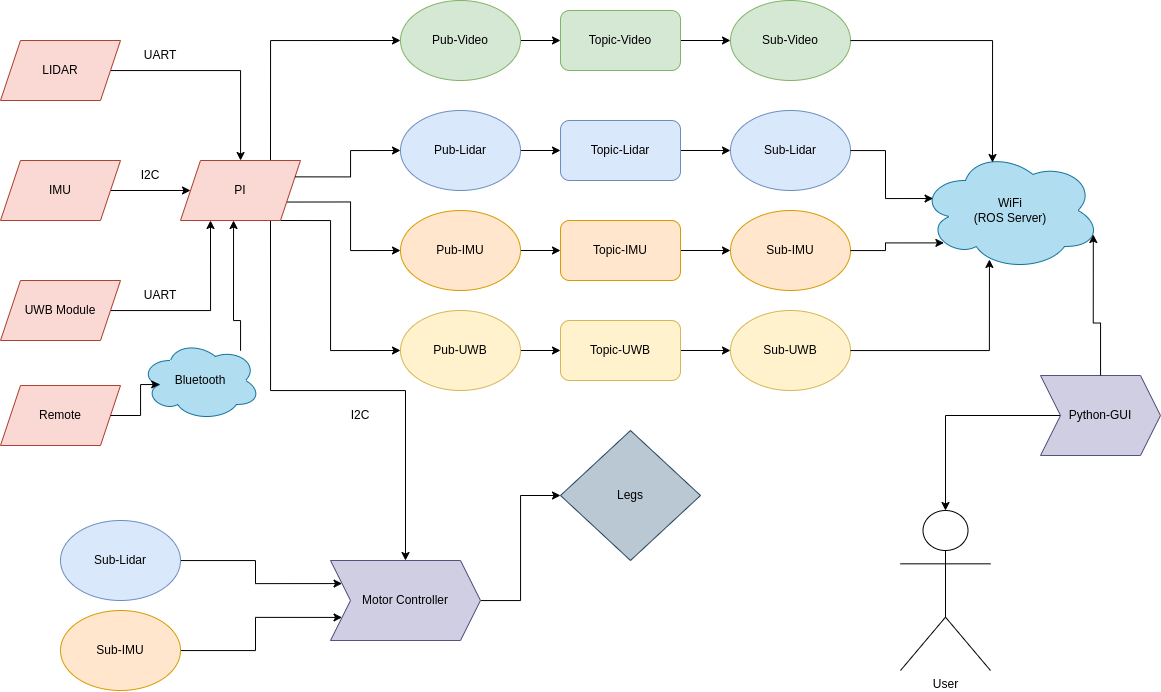

The diagram above was exported from draw.io. Its source (the exported page's mxGraphModel, read from the mxfile embedded in the PNG):
<mxGraphModel dx="1687" dy="1073" grid="1" gridSize="10" guides="1" tooltips="1" connect="1" arrows="1" fold="1" page="1" pageScale="1" pageWidth="850" pageHeight="1100" math="0" shadow="0">
  <root>
    <mxCell id="0" />
    <mxCell id="1" parent="0" />
    <mxCell id="t21J4eiGlBl-V46B6xAk-14" style="edgeStyle=orthogonalEdgeStyle;rounded=0;orthogonalLoop=1;jettySize=auto;html=1;exitX=1;exitY=0.5;exitDx=0;exitDy=0;entryX=0;entryY=0.5;entryDx=0;entryDy=0;" edge="1" parent="1" source="t21J4eiGlBl-V46B6xAk-1" target="t21J4eiGlBl-V46B6xAk-5">
      <mxGeometry relative="1" as="geometry" />
    </mxCell>
    <mxCell id="t21J4eiGlBl-V46B6xAk-1" value="Pub-Video" style="ellipse;whiteSpace=wrap;html=1;fillColor=#d5e8d4;strokeColor=#82b366;" vertex="1" parent="1">
      <mxGeometry x="450" y="130" width="120" height="80" as="geometry" />
    </mxCell>
    <mxCell id="t21J4eiGlBl-V46B6xAk-30" style="edgeStyle=orthogonalEdgeStyle;rounded=0;orthogonalLoop=1;jettySize=auto;html=1;" edge="1" parent="1" source="t21J4eiGlBl-V46B6xAk-2" target="t21J4eiGlBl-V46B6xAk-6">
      <mxGeometry relative="1" as="geometry" />
    </mxCell>
    <mxCell id="t21J4eiGlBl-V46B6xAk-2" value="Pub-UWB" style="ellipse;whiteSpace=wrap;html=1;fillColor=#fff2cc;strokeColor=#d6b656;" vertex="1" parent="1">
      <mxGeometry x="450" y="440" width="120" height="80" as="geometry" />
    </mxCell>
    <mxCell id="t21J4eiGlBl-V46B6xAk-22" style="edgeStyle=orthogonalEdgeStyle;rounded=0;orthogonalLoop=1;jettySize=auto;html=1;entryX=0;entryY=0.5;entryDx=0;entryDy=0;" edge="1" parent="1" source="t21J4eiGlBl-V46B6xAk-3" target="t21J4eiGlBl-V46B6xAk-8">
      <mxGeometry relative="1" as="geometry" />
    </mxCell>
    <mxCell id="t21J4eiGlBl-V46B6xAk-3" value="Pub-Lidar" style="ellipse;whiteSpace=wrap;html=1;fillColor=#dae8fc;strokeColor=#6c8ebf;" vertex="1" parent="1">
      <mxGeometry x="450" y="240" width="120" height="80" as="geometry" />
    </mxCell>
    <mxCell id="t21J4eiGlBl-V46B6xAk-29" style="edgeStyle=orthogonalEdgeStyle;rounded=0;orthogonalLoop=1;jettySize=auto;html=1;" edge="1" parent="1" source="t21J4eiGlBl-V46B6xAk-4" target="t21J4eiGlBl-V46B6xAk-7">
      <mxGeometry relative="1" as="geometry" />
    </mxCell>
    <mxCell id="t21J4eiGlBl-V46B6xAk-4" value="Pub-IMU" style="ellipse;whiteSpace=wrap;html=1;fillColor=#ffe6cc;strokeColor=#d79b00;" vertex="1" parent="1">
      <mxGeometry x="450" y="340" width="120" height="80" as="geometry" />
    </mxCell>
    <mxCell id="t21J4eiGlBl-V46B6xAk-15" style="edgeStyle=orthogonalEdgeStyle;rounded=0;orthogonalLoop=1;jettySize=auto;html=1;exitX=1;exitY=0.5;exitDx=0;exitDy=0;entryX=0;entryY=0.5;entryDx=0;entryDy=0;" edge="1" parent="1" source="t21J4eiGlBl-V46B6xAk-5" target="t21J4eiGlBl-V46B6xAk-10">
      <mxGeometry relative="1" as="geometry" />
    </mxCell>
    <mxCell id="t21J4eiGlBl-V46B6xAk-5" value="Topic-Video" style="rounded=1;whiteSpace=wrap;html=1;fillColor=#d5e8d4;strokeColor=#82b366;" vertex="1" parent="1">
      <mxGeometry x="610" y="140" width="120" height="60" as="geometry" />
    </mxCell>
    <mxCell id="t21J4eiGlBl-V46B6xAk-31" style="edgeStyle=orthogonalEdgeStyle;rounded=0;orthogonalLoop=1;jettySize=auto;html=1;" edge="1" parent="1" source="t21J4eiGlBl-V46B6xAk-6" target="t21J4eiGlBl-V46B6xAk-11">
      <mxGeometry relative="1" as="geometry" />
    </mxCell>
    <mxCell id="t21J4eiGlBl-V46B6xAk-6" value="Topic-UWB" style="rounded=1;whiteSpace=wrap;html=1;fillColor=#fff2cc;strokeColor=#d6b656;" vertex="1" parent="1">
      <mxGeometry x="610" y="450" width="120" height="60" as="geometry" />
    </mxCell>
    <mxCell id="t21J4eiGlBl-V46B6xAk-28" style="edgeStyle=orthogonalEdgeStyle;rounded=0;orthogonalLoop=1;jettySize=auto;html=1;entryX=0;entryY=0.5;entryDx=0;entryDy=0;" edge="1" parent="1" source="t21J4eiGlBl-V46B6xAk-7" target="t21J4eiGlBl-V46B6xAk-13">
      <mxGeometry relative="1" as="geometry" />
    </mxCell>
    <mxCell id="t21J4eiGlBl-V46B6xAk-7" value="Topic-IMU" style="rounded=1;whiteSpace=wrap;html=1;fillColor=#ffe6cc;strokeColor=#d79b00;" vertex="1" parent="1">
      <mxGeometry x="610" y="350" width="120" height="60" as="geometry" />
    </mxCell>
    <mxCell id="t21J4eiGlBl-V46B6xAk-23" style="edgeStyle=orthogonalEdgeStyle;rounded=0;orthogonalLoop=1;jettySize=auto;html=1;entryX=0;entryY=0.5;entryDx=0;entryDy=0;" edge="1" parent="1" source="t21J4eiGlBl-V46B6xAk-8" target="t21J4eiGlBl-V46B6xAk-12">
      <mxGeometry relative="1" as="geometry" />
    </mxCell>
    <mxCell id="t21J4eiGlBl-V46B6xAk-8" value="Topic-Lidar" style="rounded=1;whiteSpace=wrap;html=1;fillColor=#dae8fc;strokeColor=#6c8ebf;" vertex="1" parent="1">
      <mxGeometry x="610" y="250" width="120" height="60" as="geometry" />
    </mxCell>
    <mxCell id="t21J4eiGlBl-V46B6xAk-10" value="Sub-Video" style="ellipse;whiteSpace=wrap;html=1;fillColor=#d5e8d4;strokeColor=#82b366;" vertex="1" parent="1">
      <mxGeometry x="780" y="130" width="120" height="80" as="geometry" />
    </mxCell>
    <mxCell id="t21J4eiGlBl-V46B6xAk-11" value="Sub-UWB" style="ellipse;whiteSpace=wrap;html=1;fillColor=#fff2cc;strokeColor=#d6b656;" vertex="1" parent="1">
      <mxGeometry x="780" y="440" width="120" height="80" as="geometry" />
    </mxCell>
    <mxCell id="t21J4eiGlBl-V46B6xAk-12" value="Sub-Lidar" style="ellipse;whiteSpace=wrap;html=1;fillColor=#dae8fc;strokeColor=#6c8ebf;" vertex="1" parent="1">
      <mxGeometry x="780" y="240" width="120" height="80" as="geometry" />
    </mxCell>
    <mxCell id="t21J4eiGlBl-V46B6xAk-13" value="Sub-IMU" style="ellipse;whiteSpace=wrap;html=1;fillColor=#ffe6cc;strokeColor=#d79b00;" vertex="1" parent="1">
      <mxGeometry x="780" y="340" width="120" height="80" as="geometry" />
    </mxCell>
    <mxCell id="t21J4eiGlBl-V46B6xAk-19" style="edgeStyle=orthogonalEdgeStyle;rounded=0;orthogonalLoop=1;jettySize=auto;html=1;" edge="1" parent="1" source="t21J4eiGlBl-V46B6xAk-16" target="t21J4eiGlBl-V46B6xAk-18">
      <mxGeometry relative="1" as="geometry" />
    </mxCell>
    <mxCell id="t21J4eiGlBl-V46B6xAk-16" value="Python-GUI" style="shape=step;perimeter=stepPerimeter;whiteSpace=wrap;html=1;fixedSize=1;fillColor=#d0cee2;strokeColor=#56517e;" vertex="1" parent="1">
      <mxGeometry x="1090" y="505" width="120" height="80" as="geometry" />
    </mxCell>
    <mxCell id="t21J4eiGlBl-V46B6xAk-18" value="User" style="shape=umlActor;verticalLabelPosition=bottom;verticalAlign=top;html=1;outlineConnect=0;" vertex="1" parent="1">
      <mxGeometry x="950" y="640" width="90" height="160" as="geometry" />
    </mxCell>
    <mxCell id="t21J4eiGlBl-V46B6xAk-41" style="edgeStyle=orthogonalEdgeStyle;rounded=0;orthogonalLoop=1;jettySize=auto;html=1;" edge="1" parent="1" source="t21J4eiGlBl-V46B6xAk-35" target="t21J4eiGlBl-V46B6xAk-40">
      <mxGeometry relative="1" as="geometry" />
    </mxCell>
    <mxCell id="t21J4eiGlBl-V46B6xAk-35" value="Motor Controller" style="shape=step;perimeter=stepPerimeter;whiteSpace=wrap;html=1;fixedSize=1;fillColor=#d0cee2;strokeColor=#56517e;" vertex="1" parent="1">
      <mxGeometry x="380" y="690" width="150" height="80" as="geometry" />
    </mxCell>
    <mxCell id="t21J4eiGlBl-V46B6xAk-39" style="edgeStyle=orthogonalEdgeStyle;rounded=0;orthogonalLoop=1;jettySize=auto;html=1;entryX=0;entryY=0.75;entryDx=0;entryDy=0;" edge="1" parent="1" source="t21J4eiGlBl-V46B6xAk-36" target="t21J4eiGlBl-V46B6xAk-35">
      <mxGeometry relative="1" as="geometry" />
    </mxCell>
    <mxCell id="t21J4eiGlBl-V46B6xAk-36" value="Sub-IMU" style="ellipse;whiteSpace=wrap;html=1;fillColor=#ffe6cc;strokeColor=#d79b00;" vertex="1" parent="1">
      <mxGeometry x="110" y="740" width="120" height="80" as="geometry" />
    </mxCell>
    <mxCell id="t21J4eiGlBl-V46B6xAk-38" style="edgeStyle=orthogonalEdgeStyle;rounded=0;orthogonalLoop=1;jettySize=auto;html=1;entryX=0;entryY=0.25;entryDx=0;entryDy=0;" edge="1" parent="1" source="t21J4eiGlBl-V46B6xAk-37" target="t21J4eiGlBl-V46B6xAk-35">
      <mxGeometry relative="1" as="geometry" />
    </mxCell>
    <mxCell id="t21J4eiGlBl-V46B6xAk-37" value="Sub-Lidar" style="ellipse;whiteSpace=wrap;html=1;fillColor=#dae8fc;strokeColor=#6c8ebf;" vertex="1" parent="1">
      <mxGeometry x="110" y="650" width="120" height="80" as="geometry" />
    </mxCell>
    <mxCell id="t21J4eiGlBl-V46B6xAk-40" value="Legs" style="rhombus;whiteSpace=wrap;html=1;fillColor=#bac8d3;strokeColor=#23445d;" vertex="1" parent="1">
      <mxGeometry x="610" y="560" width="140" height="130" as="geometry" />
    </mxCell>
    <mxCell id="t21J4eiGlBl-V46B6xAk-42" value="Remote" style="shape=parallelogram;perimeter=parallelogramPerimeter;whiteSpace=wrap;html=1;fixedSize=1;fillColor=#fad9d5;strokeColor=#ae4132;" vertex="1" parent="1">
      <mxGeometry x="50" y="515" width="120" height="60" as="geometry" />
    </mxCell>
    <mxCell id="t21J4eiGlBl-V46B6xAk-44" value="Bluetooth" style="ellipse;shape=cloud;whiteSpace=wrap;html=1;fillColor=#b1ddf0;strokeColor=#10739e;" vertex="1" parent="1">
      <mxGeometry x="190" y="470" width="120" height="80" as="geometry" />
    </mxCell>
    <mxCell id="t21J4eiGlBl-V46B6xAk-46" style="edgeStyle=orthogonalEdgeStyle;rounded=0;orthogonalLoop=1;jettySize=auto;html=1;entryX=0.16;entryY=0.55;entryDx=0;entryDy=0;entryPerimeter=0;" edge="1" parent="1" source="t21J4eiGlBl-V46B6xAk-42" target="t21J4eiGlBl-V46B6xAk-44">
      <mxGeometry relative="1" as="geometry" />
    </mxCell>
    <mxCell id="t21J4eiGlBl-V46B6xAk-49" value="WiFi&lt;div&gt;(ROS Server)&lt;/div&gt;" style="ellipse;shape=cloud;whiteSpace=wrap;html=1;fillColor=#b1ddf0;strokeColor=#10739e;" vertex="1" parent="1">
      <mxGeometry x="970" y="280" width="180" height="120" as="geometry" />
    </mxCell>
    <mxCell id="t21J4eiGlBl-V46B6xAk-50" style="edgeStyle=orthogonalEdgeStyle;rounded=0;orthogonalLoop=1;jettySize=auto;html=1;entryX=0.13;entryY=0.77;entryDx=0;entryDy=0;entryPerimeter=0;" edge="1" parent="1" source="t21J4eiGlBl-V46B6xAk-13" target="t21J4eiGlBl-V46B6xAk-49">
      <mxGeometry relative="1" as="geometry" />
    </mxCell>
    <mxCell id="t21J4eiGlBl-V46B6xAk-51" style="edgeStyle=orthogonalEdgeStyle;rounded=0;orthogonalLoop=1;jettySize=auto;html=1;entryX=0.07;entryY=0.4;entryDx=0;entryDy=0;entryPerimeter=0;" edge="1" parent="1" source="t21J4eiGlBl-V46B6xAk-12" target="t21J4eiGlBl-V46B6xAk-49">
      <mxGeometry relative="1" as="geometry" />
    </mxCell>
    <mxCell id="t21J4eiGlBl-V46B6xAk-52" style="edgeStyle=orthogonalEdgeStyle;rounded=0;orthogonalLoop=1;jettySize=auto;html=1;entryX=0.4;entryY=0.1;entryDx=0;entryDy=0;entryPerimeter=0;" edge="1" parent="1" source="t21J4eiGlBl-V46B6xAk-10" target="t21J4eiGlBl-V46B6xAk-49">
      <mxGeometry relative="1" as="geometry" />
    </mxCell>
    <mxCell id="t21J4eiGlBl-V46B6xAk-53" style="edgeStyle=orthogonalEdgeStyle;rounded=0;orthogonalLoop=1;jettySize=auto;html=1;entryX=0.383;entryY=0.908;entryDx=0;entryDy=0;entryPerimeter=0;" edge="1" parent="1" source="t21J4eiGlBl-V46B6xAk-11" target="t21J4eiGlBl-V46B6xAk-49">
      <mxGeometry relative="1" as="geometry" />
    </mxCell>
    <mxCell id="t21J4eiGlBl-V46B6xAk-57" style="edgeStyle=orthogonalEdgeStyle;rounded=0;orthogonalLoop=1;jettySize=auto;html=1;exitX=0.75;exitY=0;exitDx=0;exitDy=0;entryX=0;entryY=0.5;entryDx=0;entryDy=0;" edge="1" parent="1" source="t21J4eiGlBl-V46B6xAk-55" target="t21J4eiGlBl-V46B6xAk-1">
      <mxGeometry relative="1" as="geometry" />
    </mxCell>
    <mxCell id="t21J4eiGlBl-V46B6xAk-59" style="edgeStyle=orthogonalEdgeStyle;rounded=0;orthogonalLoop=1;jettySize=auto;html=1;exitX=1;exitY=0.75;exitDx=0;exitDy=0;entryX=0;entryY=0.5;entryDx=0;entryDy=0;" edge="1" parent="1" source="t21J4eiGlBl-V46B6xAk-55" target="t21J4eiGlBl-V46B6xAk-4">
      <mxGeometry relative="1" as="geometry" />
    </mxCell>
    <mxCell id="t21J4eiGlBl-V46B6xAk-67" style="edgeStyle=orthogonalEdgeStyle;rounded=0;orthogonalLoop=1;jettySize=auto;html=1;exitX=0.75;exitY=1;exitDx=0;exitDy=0;entryX=0;entryY=0.5;entryDx=0;entryDy=0;" edge="1" parent="1" source="t21J4eiGlBl-V46B6xAk-55" target="t21J4eiGlBl-V46B6xAk-2">
      <mxGeometry relative="1" as="geometry">
        <Array as="points">
          <mxPoint x="380" y="350" />
          <mxPoint x="380" y="480" />
        </Array>
      </mxGeometry>
    </mxCell>
    <mxCell id="t21J4eiGlBl-V46B6xAk-78" style="edgeStyle=orthogonalEdgeStyle;rounded=0;orthogonalLoop=1;jettySize=auto;html=1;exitX=0.75;exitY=1;exitDx=0;exitDy=0;" edge="1" parent="1" source="t21J4eiGlBl-V46B6xAk-55" target="t21J4eiGlBl-V46B6xAk-35">
      <mxGeometry relative="1" as="geometry" />
    </mxCell>
    <mxCell id="t21J4eiGlBl-V46B6xAk-55" value="PI" style="shape=parallelogram;perimeter=parallelogramPerimeter;whiteSpace=wrap;html=1;fixedSize=1;fillColor=#fad9d5;strokeColor=#ae4132;" vertex="1" parent="1">
      <mxGeometry x="230" y="290" width="120" height="60" as="geometry" />
    </mxCell>
    <mxCell id="t21J4eiGlBl-V46B6xAk-58" style="edgeStyle=orthogonalEdgeStyle;rounded=0;orthogonalLoop=1;jettySize=auto;html=1;exitX=1;exitY=0.25;exitDx=0;exitDy=0;entryX=0;entryY=0.5;entryDx=0;entryDy=0;" edge="1" parent="1" source="t21J4eiGlBl-V46B6xAk-55" target="t21J4eiGlBl-V46B6xAk-3">
      <mxGeometry relative="1" as="geometry" />
    </mxCell>
    <mxCell id="t21J4eiGlBl-V46B6xAk-61" value="UART" style="text;html=1;align=center;verticalAlign=middle;whiteSpace=wrap;rounded=0;" vertex="1" parent="1">
      <mxGeometry x="180" y="410" width="60" height="30" as="geometry" />
    </mxCell>
    <mxCell id="t21J4eiGlBl-V46B6xAk-62" value="I2C" style="text;html=1;align=center;verticalAlign=middle;whiteSpace=wrap;rounded=0;" vertex="1" parent="1">
      <mxGeometry x="170" y="290" width="60" height="30" as="geometry" />
    </mxCell>
    <mxCell id="t21J4eiGlBl-V46B6xAk-76" style="edgeStyle=orthogonalEdgeStyle;rounded=0;orthogonalLoop=1;jettySize=auto;html=1;entryX=0.25;entryY=1;entryDx=0;entryDy=0;" edge="1" parent="1" source="t21J4eiGlBl-V46B6xAk-64" target="t21J4eiGlBl-V46B6xAk-55">
      <mxGeometry relative="1" as="geometry" />
    </mxCell>
    <mxCell id="t21J4eiGlBl-V46B6xAk-64" value="UWB Module" style="shape=parallelogram;perimeter=parallelogramPerimeter;whiteSpace=wrap;html=1;fixedSize=1;fillColor=#fad9d5;strokeColor=#ae4132;" vertex="1" parent="1">
      <mxGeometry x="50" y="410" width="120" height="60" as="geometry" />
    </mxCell>
    <mxCell id="t21J4eiGlBl-V46B6xAk-72" style="edgeStyle=orthogonalEdgeStyle;rounded=0;orthogonalLoop=1;jettySize=auto;html=1;" edge="1" parent="1" source="t21J4eiGlBl-V46B6xAk-70" target="t21J4eiGlBl-V46B6xAk-55">
      <mxGeometry relative="1" as="geometry" />
    </mxCell>
    <mxCell id="t21J4eiGlBl-V46B6xAk-70" value="IMU" style="shape=parallelogram;perimeter=parallelogramPerimeter;whiteSpace=wrap;html=1;fixedSize=1;fillColor=#fad9d5;strokeColor=#ae4132;" vertex="1" parent="1">
      <mxGeometry x="50" y="290" width="120" height="60" as="geometry" />
    </mxCell>
    <mxCell id="t21J4eiGlBl-V46B6xAk-73" style="edgeStyle=orthogonalEdgeStyle;rounded=0;orthogonalLoop=1;jettySize=auto;html=1;" edge="1" parent="1" source="t21J4eiGlBl-V46B6xAk-71" target="t21J4eiGlBl-V46B6xAk-55">
      <mxGeometry relative="1" as="geometry" />
    </mxCell>
    <mxCell id="t21J4eiGlBl-V46B6xAk-71" value="LIDAR" style="shape=parallelogram;perimeter=parallelogramPerimeter;whiteSpace=wrap;html=1;fixedSize=1;fillColor=#fad9d5;strokeColor=#ae4132;" vertex="1" parent="1">
      <mxGeometry x="50" y="170" width="120" height="60" as="geometry" />
    </mxCell>
    <mxCell id="t21J4eiGlBl-V46B6xAk-75" value="UART" style="text;html=1;align=center;verticalAlign=middle;whiteSpace=wrap;rounded=0;" vertex="1" parent="1">
      <mxGeometry x="180" y="170" width="60" height="30" as="geometry" />
    </mxCell>
    <mxCell id="t21J4eiGlBl-V46B6xAk-77" style="edgeStyle=orthogonalEdgeStyle;rounded=0;orthogonalLoop=1;jettySize=auto;html=1;entryX=0.442;entryY=1;entryDx=0;entryDy=0;entryPerimeter=0;" edge="1" parent="1" source="t21J4eiGlBl-V46B6xAk-44" target="t21J4eiGlBl-V46B6xAk-55">
      <mxGeometry relative="1" as="geometry">
        <Array as="points">
          <mxPoint x="290" y="450" />
          <mxPoint x="283" y="450" />
        </Array>
      </mxGeometry>
    </mxCell>
    <mxCell id="t21J4eiGlBl-V46B6xAk-79" value="I2C" style="text;html=1;align=center;verticalAlign=middle;whiteSpace=wrap;rounded=0;" vertex="1" parent="1">
      <mxGeometry x="380" y="530" width="60" height="30" as="geometry" />
    </mxCell>
    <mxCell id="t21J4eiGlBl-V46B6xAk-81" style="edgeStyle=orthogonalEdgeStyle;rounded=0;orthogonalLoop=1;jettySize=auto;html=1;entryX=0.96;entryY=0.7;entryDx=0;entryDy=0;entryPerimeter=0;" edge="1" parent="1" source="t21J4eiGlBl-V46B6xAk-16" target="t21J4eiGlBl-V46B6xAk-49">
      <mxGeometry relative="1" as="geometry" />
    </mxCell>
  </root>
</mxGraphModel>